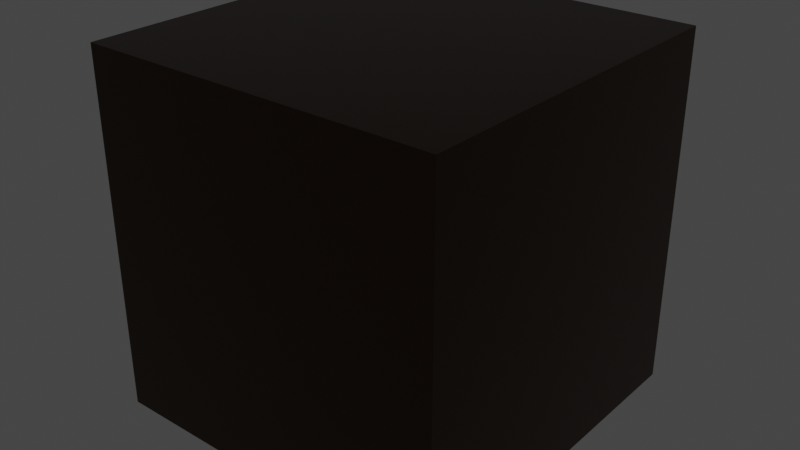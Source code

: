 # Source: Satin_Bronzed_Copper.blend  (saved by Blender 2.91.10; exported with 4.5.12 LTS)
import bpy
from mathutils import Matrix  # noqa: F401  (used for matrix-valued properties, if any)

bpy.ops.wm.read_factory_settings(use_empty=True)
scene = bpy.context.scene
scene.name = 'Scene'

# ---- collections
col_collection = bpy.data.collections.new('Collection'); scene.collection.children.link(col_collection)

# ---- materials (node trees are filled in below, after node groups)
mat_satin_bronzed_copper = bpy.data.materials.new('Satin Bronzed Copper')
mat_satin_bronzed_copper.alpha_threshold = 0.0
mat_satin_bronzed_copper.use_transparent_shadow = False
mat_satin_bronzed_copper.diffuse_color = (0.4575, 0.4575, 0.4575, 1.0)
mat_satin_bronzed_copper.roughness = 0.5
mat_satin_bronzed_copper.specular_intensity = 0.8
mat_satin_bronzed_copper.line_color = (0.0, 0.0, 0.0, 1.0)

# ---- material node trees
mat_satin_bronzed_copper.use_nodes = True; mat_satin_bronzed_copper.node_tree.nodes.clear()
_N = mat_satin_bronzed_copper.node_tree.nodes; _L = mat_satin_bronzed_copper.node_tree.links
n0 = _N.new('ShaderNodeBsdfPrincipled'); n0.name = 'Principled BSDF'; n0.location = (276, 273)
n0.distribution = 'GGX'
n0.subsurface_method = 'BURLEY'
n0.inputs[0].default_value = (0.0652, 0.03713, 0.02259, 1.0)
n0.inputs[1].default_value = 1.0
n0.inputs[2].default_value = 0.3
n0.inputs[3].default_value = 1.45
n0.inputs[27].default_value = (0.0, 0.0, 0.0, 1.0)
n0.inputs[28].default_value = 1.0
n1 = _N.new('ShaderNodeOutputMaterial'); n1.name = 'Material Output'; n1.location = (623, 272)
_L.new(n0.outputs[0], n1.inputs[0])
n1.is_active_output = True

# ---- world
world_world = bpy.data.worlds.new('World'); scene.world = world_world
world_world.use_nodes = True; world_world.node_tree.nodes.clear()
_N = world_world.node_tree.nodes; _L = world_world.node_tree.links
n0 = _N.new('ShaderNodeOutputWorld'); n0.name = 'World Output'; n0.location = (300, 300)
n1 = _N.new('ShaderNodeBackground'); n1.name = 'Background'; n1.location = (10, 300)
n1.inputs[0].default_value = (0.05088, 0.05088, 0.05088, 1.0)
_L.new(n1.outputs[0], n0.inputs[0])
n0.is_active_output = True
world_world.color = (0.05088, 0.05088, 0.05088)
world_world.use_sun_shadow = False
world_world.sun_shadow_jitter_overblur = 0.0

# ---- meshes
me_cube = bpy.data.meshes.new('Cube')
me_cube.from_pydata([(-0.3048, -0.3048, -0.3048), (-0.3048, -0.3048, 0.3048), (-0.3048, 0.3048, -0.3048), (-0.3048, 0.3048, 0.3048), (0.3048, -0.3048, -0.3048), (0.3048, -0.3048, 0.3048), (0.3048, 0.3048, -0.3048), (0.3048, 0.3048, 0.3048)], [], [(0, 1, 3, 2), (2, 3, 7, 6), (6, 7, 5, 4), (4, 5, 1, 0), (2, 6, 4, 0), (7, 3, 1, 5)])
_uv = me_cube.uv_layers.new(name='UVMap')
_uv.uv.foreach_set('vector', [0.375, 0.0, 0.625, 0.0, 0.625, 0.25, 0.375, 0.25, 0.375, 0.25, 0.625, 0.25, 0.625, 0.5, 0.375, 0.5, 0.375, 0.5, 0.625, 0.5, 0.625, 0.75, 0.375, 0.75, 0.375, 0.75, 0.625, 0.75, 0.625, 1.0, 0.375, 1.0, 0.125, 0.5, 0.375, 0.5, 0.375, 0.75, 0.125, 0.75, 0.625, 0.5, 0.875, 0.5, 0.875, 0.75, 0.625, 0.75])
me_cube.materials.append(mat_satin_bronzed_copper)
me_cube.use_remesh_fix_poles = True
me_cube.use_remesh_preserve_attributes = False
me_cube.use_mirror_vertex_groups = False
me_cube.update()

# ---- objects
ob_cube = bpy.data.objects.new('Cube', me_cube)

# ---- transforms, parenting, visibility, modifiers, constraints
ob_cube.location = (0.0, 0.0, 0.0)
ob_cube.lineart.crease_threshold = 0.0

# ---- collection membership
col_collection.objects.link(ob_cube)

# ---- scene / render settings (as saved in the file)
scene.frame_start = 1; scene.frame_end = 250; scene.frame_set(1)
scene.render.engine = 'BLENDER_EEVEE_NEXT'
scene.cycles.use_denoising = False
scene.cycles.samples = 128
scene.cycles.sampling_pattern = 'TABULATED_SOBOL'
scene.cycles.use_adaptive_sampling = False
scene.cycles.use_light_tree = False
scene.eevee.use_gtao = True
scene.eevee.use_raytracing = True
scene.view_settings.view_transform = 'Filmic'
bpy.context.view_layer.update()

# ---- added for rendering (the .blend has no active camera and no usable light): camera, sun
cam_auto = bpy.data.cameras.new('AutoCamera')
cam_auto.lens = 50.0
cam_auto.sensor_width = 36.0
cam_auto.clip_end = 1000.0
ob_auto_camera = bpy.data.objects.new('AutoCamera', cam_auto)
scene.collection.objects.link(ob_auto_camera)
ob_auto_camera.location = (0.976906, -1.17229, 0.781525)
ob_auto_camera.rotation_euler = (1.09748, -7.21219e-08, 0.694738)
scene.camera = ob_auto_camera
light_auto_sun = bpy.data.lights.new('AutoSun', 'SUN')
light_auto_sun.energy = 3.0
light_auto_sun.angle = 0.0523599
ob_auto_sun = bpy.data.objects.new('AutoSun', light_auto_sun)
scene.collection.objects.link(ob_auto_sun)
ob_auto_sun.rotation_euler = (0.872665, 0.174533, 0.523599)
bpy.context.view_layer.update()
